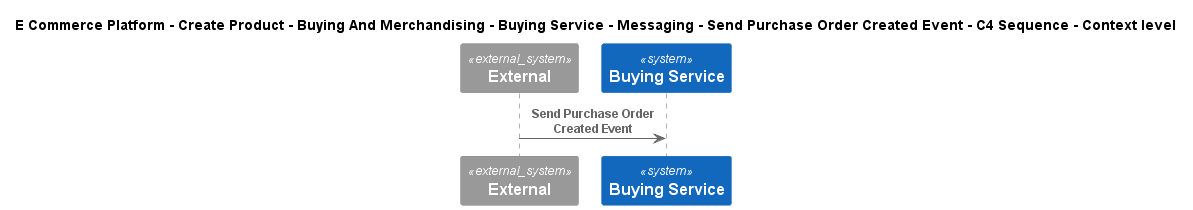

The diagram above was rendered by PlantUML. Its source (embedded in the PNG):
@startuml
!include ..\..\..\..\..\..\..\..\..\.c4s\C4_Sequence.puml
SHOW_FOOT_BOXES()

title E Commerce Platform - Create Product - Buying And Merchandising - Buying Service - Messaging - Send Purchase Order Created Event - C4 Sequence - Context level

System_Ext(C4InterFlow.SoftwareSystems.ExternalSystem, "External", "")
System(ECommercePlatform.CreateProduct.BuyingAndMerchandising.SoftwareSystems.BuyingService, "Buying Service", "")

Rel(C4InterFlow.SoftwareSystems.ExternalSystem, ECommercePlatform.CreateProduct.BuyingAndMerchandising.SoftwareSystems.BuyingService, "Send Purchase Order Created Event")


@enduml